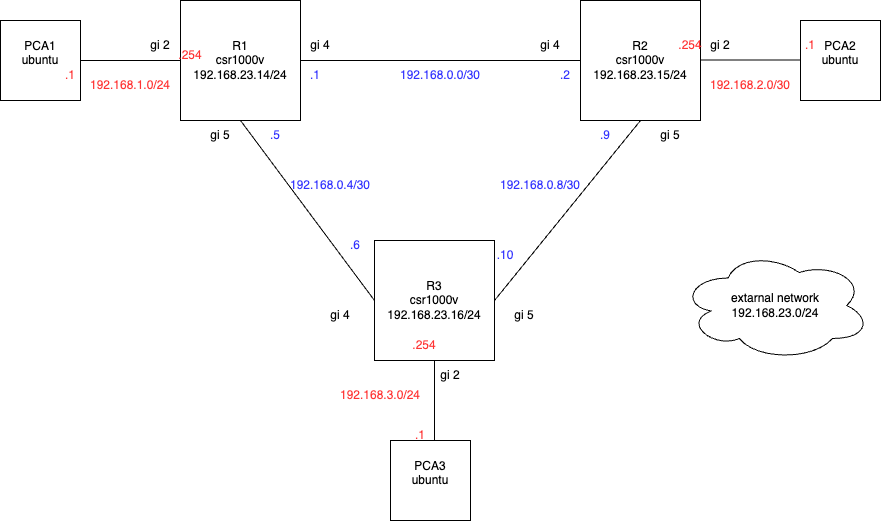

The diagram above was exported from draw.io. Its source (the exported page's mxGraphModel, read from the mxfile embedded in the PNG):
<mxGraphModel dx="1761" dy="682" grid="1" gridSize="10" guides="1" tooltips="1" connect="1" arrows="1" fold="1" page="1" pageScale="1" pageWidth="827" pageHeight="1169" math="0" shadow="0">
  <root>
    <mxCell id="0" />
    <mxCell id="1" parent="0" />
    <mxCell id="6nNasTqJaOE6RmD2Qk6q-1" value="R1&lt;div&gt;csr1000v&lt;/div&gt;&lt;div&gt;192.168.23.14/24&lt;/div&gt;" style="whiteSpace=wrap;html=1;aspect=fixed;" parent="1" vertex="1">
      <mxGeometry x="160" y="240" width="120" height="120" as="geometry" />
    </mxCell>
    <mxCell id="6nNasTqJaOE6RmD2Qk6q-2" value="R2&lt;div&gt;csr1000v&lt;/div&gt;&lt;div&gt;192.168.23.15/24&lt;br&gt;&lt;/div&gt;" style="whiteSpace=wrap;html=1;aspect=fixed;" parent="1" vertex="1">
      <mxGeometry x="560" y="240" width="120" height="120" as="geometry" />
    </mxCell>
    <mxCell id="6nNasTqJaOE6RmD2Qk6q-3" value="R3&lt;div&gt;csr1000v&lt;/div&gt;&lt;div&gt;192.168.23.16/24&lt;br&gt;&lt;/div&gt;" style="whiteSpace=wrap;html=1;aspect=fixed;" parent="1" vertex="1">
      <mxGeometry x="354" y="480" width="120" height="120" as="geometry" />
    </mxCell>
    <mxCell id="6nNasTqJaOE6RmD2Qk6q-5" value="" style="endArrow=none;html=1;rounded=0;exitX=0.5;exitY=1;exitDx=0;exitDy=0;entryX=0;entryY=0.5;entryDx=0;entryDy=0;" parent="1" source="6nNasTqJaOE6RmD2Qk6q-1" target="6nNasTqJaOE6RmD2Qk6q-3" edge="1">
      <mxGeometry width="50" height="50" relative="1" as="geometry">
        <mxPoint x="390" y="470" as="sourcePoint" />
        <mxPoint x="440" y="420" as="targetPoint" />
      </mxGeometry>
    </mxCell>
    <mxCell id="6nNasTqJaOE6RmD2Qk6q-6" value="" style="endArrow=none;html=1;rounded=0;exitX=0.5;exitY=1;exitDx=0;exitDy=0;entryX=1;entryY=0.5;entryDx=0;entryDy=0;" parent="1" source="6nNasTqJaOE6RmD2Qk6q-2" target="6nNasTqJaOE6RmD2Qk6q-3" edge="1">
      <mxGeometry width="50" height="50" relative="1" as="geometry">
        <mxPoint x="230" y="370" as="sourcePoint" />
        <mxPoint x="364" y="550" as="targetPoint" />
      </mxGeometry>
    </mxCell>
    <mxCell id="6nNasTqJaOE6RmD2Qk6q-7" value="" style="endArrow=none;html=1;rounded=0;exitX=0;exitY=0.5;exitDx=0;exitDy=0;entryX=1;entryY=0.5;entryDx=0;entryDy=0;" parent="1" source="6nNasTqJaOE6RmD2Qk6q-2" target="6nNasTqJaOE6RmD2Qk6q-1" edge="1">
      <mxGeometry width="50" height="50" relative="1" as="geometry">
        <mxPoint x="630" y="370" as="sourcePoint" />
        <mxPoint x="484" y="550" as="targetPoint" />
      </mxGeometry>
    </mxCell>
    <mxCell id="6nNasTqJaOE6RmD2Qk6q-8" value="" style="endArrow=none;html=1;rounded=0;entryX=0;entryY=0.5;entryDx=0;entryDy=0;" parent="1" source="6nNasTqJaOE6RmD2Qk6q-9" target="6nNasTqJaOE6RmD2Qk6q-1" edge="1">
      <mxGeometry width="50" height="50" relative="1" as="geometry">
        <mxPoint x="80" y="300" as="sourcePoint" />
        <mxPoint x="130" y="300" as="targetPoint" />
      </mxGeometry>
    </mxCell>
    <mxCell id="6nNasTqJaOE6RmD2Qk6q-10" value="" style="endArrow=none;html=1;rounded=0;entryX=0;entryY=0.5;entryDx=0;entryDy=0;" parent="1" target="6nNasTqJaOE6RmD2Qk6q-9" edge="1">
      <mxGeometry width="50" height="50" relative="1" as="geometry">
        <mxPoint x="80" y="300" as="sourcePoint" />
        <mxPoint x="160" y="300" as="targetPoint" />
      </mxGeometry>
    </mxCell>
    <mxCell id="6nNasTqJaOE6RmD2Qk6q-9" value="&lt;div&gt;PCA1&lt;/div&gt;ubuntu&lt;div&gt;&lt;br&gt;&lt;/div&gt;" style="whiteSpace=wrap;html=1;aspect=fixed;" parent="1" vertex="1">
      <mxGeometry x="-20" y="260" width="80" height="80" as="geometry" />
    </mxCell>
    <mxCell id="6nNasTqJaOE6RmD2Qk6q-11" value="" style="endArrow=none;html=1;rounded=0;exitX=0.5;exitY=1;exitDx=0;exitDy=0;" parent="1" source="6nNasTqJaOE6RmD2Qk6q-3" edge="1">
      <mxGeometry width="50" height="50" relative="1" as="geometry">
        <mxPoint x="630" y="370" as="sourcePoint" />
        <mxPoint x="414" y="680" as="targetPoint" />
      </mxGeometry>
    </mxCell>
    <mxCell id="6nNasTqJaOE6RmD2Qk6q-12" value="&lt;div&gt;PCA3&lt;/div&gt;ubuntu&lt;div&gt;&lt;br&gt;&lt;/div&gt;" style="whiteSpace=wrap;html=1;aspect=fixed;" parent="1" vertex="1">
      <mxGeometry x="370" y="680" width="80" height="80" as="geometry" />
    </mxCell>
    <mxCell id="6nNasTqJaOE6RmD2Qk6q-13" value="&lt;div&gt;PCA2&lt;/div&gt;ubuntu&lt;div&gt;&lt;br&gt;&lt;/div&gt;" style="whiteSpace=wrap;html=1;aspect=fixed;" parent="1" vertex="1">
      <mxGeometry x="780" y="260" width="80" height="80" as="geometry" />
    </mxCell>
    <mxCell id="6nNasTqJaOE6RmD2Qk6q-14" value="" style="endArrow=none;html=1;rounded=0;entryX=0;entryY=0.5;entryDx=0;entryDy=0;" parent="1" edge="1">
      <mxGeometry width="50" height="50" relative="1" as="geometry">
        <mxPoint x="680" y="299.5" as="sourcePoint" />
        <mxPoint x="780" y="299.5" as="targetPoint" />
      </mxGeometry>
    </mxCell>
    <mxCell id="6nNasTqJaOE6RmD2Qk6q-15" value="gi 4" style="text;html=1;align=center;verticalAlign=middle;whiteSpace=wrap;rounded=0;" parent="1" vertex="1">
      <mxGeometry x="270" y="270" width="60" height="30" as="geometry" />
    </mxCell>
    <mxCell id="6nNasTqJaOE6RmD2Qk6q-16" value="gi 5" style="text;html=1;align=center;verticalAlign=middle;whiteSpace=wrap;rounded=0;" parent="1" vertex="1">
      <mxGeometry x="170" y="360" width="60" height="30" as="geometry" />
    </mxCell>
    <mxCell id="6nNasTqJaOE6RmD2Qk6q-17" value="gi 4" style="text;html=1;align=center;verticalAlign=middle;whiteSpace=wrap;rounded=0;" parent="1" vertex="1">
      <mxGeometry x="500" y="270" width="60" height="30" as="geometry" />
    </mxCell>
    <mxCell id="6nNasTqJaOE6RmD2Qk6q-18" value="gi 5" style="text;html=1;align=center;verticalAlign=middle;whiteSpace=wrap;rounded=0;" parent="1" vertex="1">
      <mxGeometry x="620" y="360" width="60" height="30" as="geometry" />
    </mxCell>
    <mxCell id="6nNasTqJaOE6RmD2Qk6q-19" value="gi 4" style="text;html=1;align=center;verticalAlign=middle;whiteSpace=wrap;rounded=0;" parent="1" vertex="1">
      <mxGeometry x="290" y="540" width="60" height="30" as="geometry" />
    </mxCell>
    <mxCell id="6nNasTqJaOE6RmD2Qk6q-20" value="gi 5" style="text;html=1;align=center;verticalAlign=middle;whiteSpace=wrap;rounded=0;" parent="1" vertex="1">
      <mxGeometry x="474" y="540" width="60" height="30" as="geometry" />
    </mxCell>
    <mxCell id="6nNasTqJaOE6RmD2Qk6q-21" value="gi 2" style="text;html=1;align=center;verticalAlign=middle;whiteSpace=wrap;rounded=0;" parent="1" vertex="1">
      <mxGeometry x="110" y="270" width="60" height="30" as="geometry" />
    </mxCell>
    <mxCell id="6nNasTqJaOE6RmD2Qk6q-22" value="gi 2" style="text;html=1;align=center;verticalAlign=middle;whiteSpace=wrap;rounded=0;" parent="1" vertex="1">
      <mxGeometry x="400" y="600" width="60" height="30" as="geometry" />
    </mxCell>
    <mxCell id="6nNasTqJaOE6RmD2Qk6q-23" value="gi 2" style="text;html=1;align=center;verticalAlign=middle;whiteSpace=wrap;rounded=0;" parent="1" vertex="1">
      <mxGeometry x="670" y="270" width="60" height="30" as="geometry" />
    </mxCell>
    <mxCell id="6nNasTqJaOE6RmD2Qk6q-24" value="192.168.0.0/30" style="text;html=1;align=center;verticalAlign=middle;whiteSpace=wrap;rounded=0;fontColor=#3333FF;" parent="1" vertex="1">
      <mxGeometry x="390" y="300" width="60" height="30" as="geometry" />
    </mxCell>
    <mxCell id="6nNasTqJaOE6RmD2Qk6q-25" value="192.168.0.4/30" style="text;html=1;align=center;verticalAlign=middle;whiteSpace=wrap;rounded=0;fontColor=#3333FF;" parent="1" vertex="1">
      <mxGeometry x="280" y="410" width="60" height="30" as="geometry" />
    </mxCell>
    <mxCell id="6nNasTqJaOE6RmD2Qk6q-26" value="192.168.0.8/30" style="text;html=1;align=center;verticalAlign=middle;whiteSpace=wrap;rounded=0;fontColor=#3333FF;" parent="1" vertex="1">
      <mxGeometry x="490" y="410" width="60" height="30" as="geometry" />
    </mxCell>
    <mxCell id="6nNasTqJaOE6RmD2Qk6q-27" value=".1" style="text;html=1;align=center;verticalAlign=middle;whiteSpace=wrap;rounded=0;fontColor=#3333FF;" parent="1" vertex="1">
      <mxGeometry x="280" y="300" width="30" height="30" as="geometry" />
    </mxCell>
    <mxCell id="6nNasTqJaOE6RmD2Qk6q-28" value=".2" style="text;html=1;align=center;verticalAlign=middle;whiteSpace=wrap;rounded=0;fontColor=#3333FF;" parent="1" vertex="1">
      <mxGeometry x="530" y="300" width="30" height="30" as="geometry" />
    </mxCell>
    <mxCell id="6nNasTqJaOE6RmD2Qk6q-29" value=".9" style="text;html=1;align=center;verticalAlign=middle;whiteSpace=wrap;rounded=0;fontColor=#3333FF;" parent="1" vertex="1">
      <mxGeometry x="570" y="360" width="30" height="30" as="geometry" />
    </mxCell>
    <mxCell id="6nNasTqJaOE6RmD2Qk6q-30" value=".10" style="text;html=1;align=center;verticalAlign=middle;whiteSpace=wrap;rounded=0;fontColor=#3333FF;" parent="1" vertex="1">
      <mxGeometry x="470" y="480" width="30" height="30" as="geometry" />
    </mxCell>
    <mxCell id="6nNasTqJaOE6RmD2Qk6q-31" value=".6" style="text;html=1;align=center;verticalAlign=middle;whiteSpace=wrap;rounded=0;fontColor=#3333FF;" parent="1" vertex="1">
      <mxGeometry x="320" y="470" width="30" height="30" as="geometry" />
    </mxCell>
    <mxCell id="6nNasTqJaOE6RmD2Qk6q-32" value=".5" style="text;html=1;align=center;verticalAlign=middle;whiteSpace=wrap;rounded=0;fontColor=#3333FF;" parent="1" vertex="1">
      <mxGeometry x="240" y="360" width="30" height="30" as="geometry" />
    </mxCell>
    <mxCell id="6nNasTqJaOE6RmD2Qk6q-33" value="192.168.1.0/24" style="text;html=1;align=center;verticalAlign=middle;whiteSpace=wrap;rounded=0;fontColor=#FF3333;" parent="1" vertex="1">
      <mxGeometry x="80" y="310" width="60" height="30" as="geometry" />
    </mxCell>
    <mxCell id="6nNasTqJaOE6RmD2Qk6q-34" value="192.168.2.0/30" style="text;html=1;align=center;verticalAlign=middle;whiteSpace=wrap;rounded=0;fontColor=#FF3333;" parent="1" vertex="1">
      <mxGeometry x="700" y="310" width="60" height="30" as="geometry" />
    </mxCell>
    <mxCell id="6nNasTqJaOE6RmD2Qk6q-35" value="192.168.3.0/24" style="text;html=1;align=center;verticalAlign=middle;whiteSpace=wrap;rounded=0;fontColor=#FF3333;" parent="1" vertex="1">
      <mxGeometry x="330" y="620" width="60" height="30" as="geometry" />
    </mxCell>
    <mxCell id="6nNasTqJaOE6RmD2Qk6q-36" value=".1" style="text;html=1;align=center;verticalAlign=middle;whiteSpace=wrap;rounded=0;fontColor=#FF3333;" parent="1" vertex="1">
      <mxGeometry x="40" y="300" width="20" height="30" as="geometry" />
    </mxCell>
    <mxCell id="6nNasTqJaOE6RmD2Qk6q-37" value=".254" style="text;html=1;align=center;verticalAlign=middle;whiteSpace=wrap;rounded=0;fontColor=#FF3333;" parent="1" vertex="1">
      <mxGeometry x="160" y="280" width="20" height="30" as="geometry" />
    </mxCell>
    <mxCell id="6nNasTqJaOE6RmD2Qk6q-38" value=".1" style="text;html=1;align=center;verticalAlign=middle;whiteSpace=wrap;rounded=0;fontColor=#FF3333;" parent="1" vertex="1">
      <mxGeometry x="390" y="660" width="20" height="30" as="geometry" />
    </mxCell>
    <mxCell id="6nNasTqJaOE6RmD2Qk6q-39" value=".254" style="text;html=1;align=center;verticalAlign=middle;whiteSpace=wrap;rounded=0;fontColor=#FF3333;" parent="1" vertex="1">
      <mxGeometry x="394" y="570" width="20" height="30" as="geometry" />
    </mxCell>
    <mxCell id="6nNasTqJaOE6RmD2Qk6q-40" value=".254" style="text;html=1;align=center;verticalAlign=middle;whiteSpace=wrap;rounded=0;fontColor=#FF3333;" parent="1" vertex="1">
      <mxGeometry x="660" y="270" width="20" height="30" as="geometry" />
    </mxCell>
    <mxCell id="6nNasTqJaOE6RmD2Qk6q-41" value=".1" style="text;html=1;align=center;verticalAlign=middle;whiteSpace=wrap;rounded=0;fontColor=#FF3333;" parent="1" vertex="1">
      <mxGeometry x="780" y="270" width="20" height="30" as="geometry" />
    </mxCell>
    <mxCell id="6nNasTqJaOE6RmD2Qk6q-42" value="extarnal network&lt;div&gt;192.168.23.0/24&lt;/div&gt;" style="ellipse;shape=cloud;whiteSpace=wrap;html=1;" parent="1" vertex="1">
      <mxGeometry x="660" y="490" width="190" height="110" as="geometry" />
    </mxCell>
  </root>
</mxGraphModel>